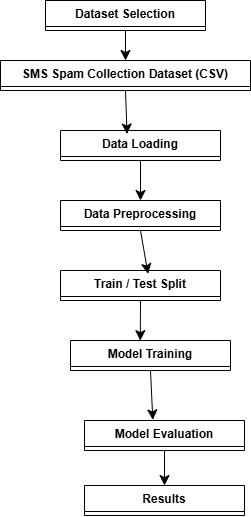

The diagram above was exported from draw.io. Its source (the exported page's mxGraphModel, read from the mxfile embedded in the PNG):
<mxGraphModel dx="438" dy="619" grid="1" gridSize="10" guides="1" tooltips="1" connect="1" arrows="1" fold="1" page="1" pageScale="1" pageWidth="827" pageHeight="1169" math="0" shadow="0">
  <root>
    <mxCell id="0" />
    <mxCell id="1" parent="0" />
    <mxCell id="jtv4hzapzuAB00WazcRh-151" edge="1" parent="1" source="jtv4hzapzuAB00WazcRh-139" style="edgeStyle=none;curved=1;rounded=0;orthogonalLoop=1;jettySize=auto;html=1;exitX=0.5;exitY=1;exitDx=0;exitDy=0;fontSize=12;startSize=8;endSize=8;" target="jtv4hzapzuAB00WazcRh-140">
      <mxGeometry relative="1" as="geometry" />
    </mxCell>
    <mxCell id="jtv4hzapzuAB00WazcRh-139" parent="1" style="swimlane;fontStyle=1;childLayout=stackLayout;horizontal=1;startSize=26;horizontalStack=0;resizeParent=1;resizeParentMax=0;resizeLast=0;collapsible=1;marginBottom=0;" value="Dataset Selection" vertex="1">
      <mxGeometry height="30" width="160" x="375" y="100" as="geometry" />
    </mxCell>
    <mxCell id="jtv4hzapzuAB00WazcRh-140" parent="1" style="swimlane;fontStyle=1;childLayout=stackLayout;horizontal=1;startSize=26;horizontalStack=0;resizeParent=1;resizeParentMax=0;resizeLast=0;collapsible=1;marginBottom=0;" value="SMS Spam Collection Dataset (CSV)" vertex="1">
      <mxGeometry height="30" width="250" x="330" y="160" as="geometry" />
    </mxCell>
    <mxCell id="jtv4hzapzuAB00WazcRh-153" edge="1" parent="1" source="jtv4hzapzuAB00WazcRh-141" style="edgeStyle=none;curved=1;rounded=0;orthogonalLoop=1;jettySize=auto;html=1;exitX=0.5;exitY=1;exitDx=0;exitDy=0;entryX=0.5;entryY=0;entryDx=0;entryDy=0;fontSize=12;startSize=8;endSize=8;" target="jtv4hzapzuAB00WazcRh-142">
      <mxGeometry relative="1" as="geometry" />
    </mxCell>
    <mxCell id="jtv4hzapzuAB00WazcRh-141" parent="1" style="swimlane;fontStyle=1;childLayout=stackLayout;horizontal=1;startSize=26;horizontalStack=0;resizeParent=1;resizeParentMax=0;resizeLast=0;collapsible=1;marginBottom=0;" value="Data Loading" vertex="1">
      <mxGeometry height="30" width="160" x="390" y="230" as="geometry" />
    </mxCell>
    <mxCell id="jtv4hzapzuAB00WazcRh-142" parent="1" style="swimlane;fontStyle=1;childLayout=stackLayout;horizontal=1;startSize=26;horizontalStack=0;resizeParent=1;resizeParentMax=0;resizeLast=0;collapsible=1;marginBottom=0;" value="Data Preprocessing" vertex="1">
      <mxGeometry height="30" width="160" x="390" y="300" as="geometry" />
    </mxCell>
    <mxCell id="jtv4hzapzuAB00WazcRh-143" parent="1" style="swimlane;fontStyle=1;childLayout=stackLayout;horizontal=1;startSize=26;horizontalStack=0;resizeParent=1;resizeParentMax=0;resizeLast=0;collapsible=1;marginBottom=0;" value="Train / Test Split" vertex="1">
      <mxGeometry height="30" width="160" x="390" y="370" as="geometry" />
    </mxCell>
    <mxCell id="jtv4hzapzuAB00WazcRh-144" parent="1" style="swimlane;fontStyle=1;childLayout=stackLayout;horizontal=1;startSize=26;horizontalStack=0;resizeParent=1;resizeParentMax=0;resizeLast=0;collapsible=1;marginBottom=0;" value="Model Training" vertex="1">
      <mxGeometry height="30" width="160" x="400" y="440" as="geometry" />
    </mxCell>
    <mxCell id="jtv4hzapzuAB00WazcRh-157" edge="1" parent="1" source="jtv4hzapzuAB00WazcRh-145" style="edgeStyle=none;curved=1;rounded=0;orthogonalLoop=1;jettySize=auto;html=1;exitX=0.5;exitY=1;exitDx=0;exitDy=0;entryX=0.5;entryY=0;entryDx=0;entryDy=0;fontSize=12;startSize=8;endSize=8;" target="jtv4hzapzuAB00WazcRh-146">
      <mxGeometry relative="1" as="geometry" />
    </mxCell>
    <mxCell id="jtv4hzapzuAB00WazcRh-145" parent="1" style="swimlane;fontStyle=1;childLayout=stackLayout;horizontal=1;startSize=26;horizontalStack=0;resizeParent=1;resizeParentMax=0;resizeLast=0;collapsible=1;marginBottom=0;" value="Model Evaluation" vertex="1">
      <mxGeometry height="30" width="160" x="414" y="520" as="geometry" />
    </mxCell>
    <mxCell id="jtv4hzapzuAB00WazcRh-146" parent="1" style="swimlane;fontStyle=1;childLayout=stackLayout;horizontal=1;startSize=26;horizontalStack=0;resizeParent=1;resizeParentMax=0;resizeLast=0;collapsible=1;marginBottom=0;" value="Results" vertex="1">
      <mxGeometry height="30" width="160" x="414" y="585" as="geometry" />
    </mxCell>
    <mxCell id="jtv4hzapzuAB00WazcRh-150" edge="1" parent="1" source="jtv4hzapzuAB00WazcRh-140" style="edgeStyle=none;curved=1;rounded=0;orthogonalLoop=1;jettySize=auto;html=1;entryX=0.5;entryY=0;entryDx=0;entryDy=0;fontSize=12;startSize=8;endSize=8;" target="jtv4hzapzuAB00WazcRh-140">
      <mxGeometry relative="1" as="geometry" />
    </mxCell>
    <mxCell id="jtv4hzapzuAB00WazcRh-152" edge="1" parent="1" source="jtv4hzapzuAB00WazcRh-140" style="edgeStyle=none;curved=1;rounded=0;orthogonalLoop=1;jettySize=auto;html=1;exitX=0.5;exitY=1;exitDx=0;exitDy=0;entryX=0.416;entryY=0.117;entryDx=0;entryDy=0;entryPerimeter=0;fontSize=12;startSize=8;endSize=8;" target="jtv4hzapzuAB00WazcRh-141">
      <mxGeometry relative="1" as="geometry" />
    </mxCell>
    <mxCell id="jtv4hzapzuAB00WazcRh-154" edge="1" parent="1" source="jtv4hzapzuAB00WazcRh-142" style="edgeStyle=none;curved=1;rounded=0;orthogonalLoop=1;jettySize=auto;html=1;exitX=0.5;exitY=1;exitDx=0;exitDy=0;entryX=0.547;entryY=0.112;entryDx=0;entryDy=0;entryPerimeter=0;fontSize=12;startSize=8;endSize=8;" target="jtv4hzapzuAB00WazcRh-143">
      <mxGeometry relative="1" as="geometry" />
    </mxCell>
    <mxCell id="jtv4hzapzuAB00WazcRh-155" edge="1" parent="1" source="jtv4hzapzuAB00WazcRh-143" style="edgeStyle=none;curved=1;rounded=0;orthogonalLoop=1;jettySize=auto;html=1;exitX=0.5;exitY=1;exitDx=0;exitDy=0;entryX=0.436;entryY=0.004;entryDx=0;entryDy=0;entryPerimeter=0;fontSize=12;startSize=8;endSize=8;" target="jtv4hzapzuAB00WazcRh-144">
      <mxGeometry relative="1" as="geometry" />
    </mxCell>
    <mxCell id="jtv4hzapzuAB00WazcRh-156" edge="1" parent="1" source="jtv4hzapzuAB00WazcRh-144" style="edgeStyle=none;curved=1;rounded=0;orthogonalLoop=1;jettySize=auto;html=1;exitX=0.5;exitY=1;exitDx=0;exitDy=0;entryX=0.427;entryY=-0.019;entryDx=0;entryDy=0;entryPerimeter=0;fontSize=12;startSize=8;endSize=8;" target="jtv4hzapzuAB00WazcRh-145">
      <mxGeometry relative="1" as="geometry" />
    </mxCell>
  </root>
</mxGraphModel>